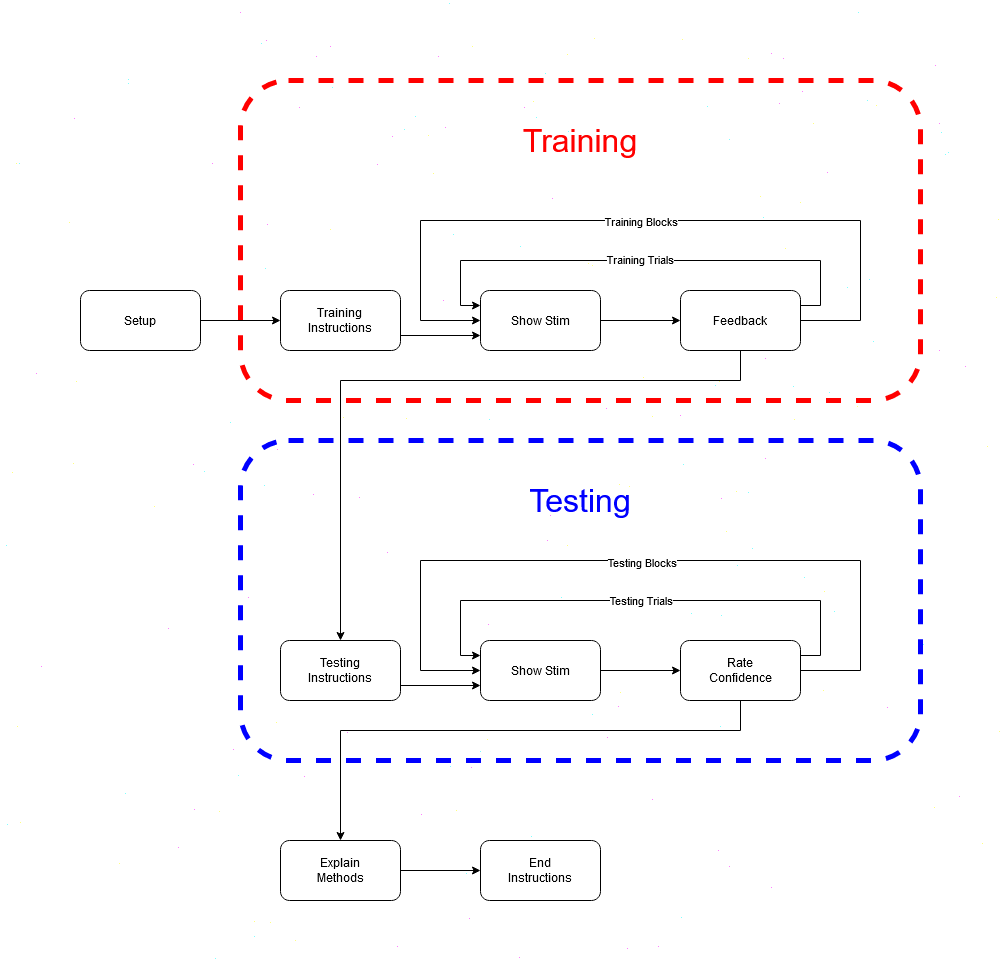

The diagram above was exported from draw.io. Its source (the exported page's mxGraphModel, read from the mxfile embedded in the PNG):
<mxGraphModel dx="1434" dy="1966" grid="1" gridSize="10" guides="1" tooltips="1" connect="1" arrows="1" fold="1" page="1" pageScale="1" pageWidth="850" pageHeight="1100" math="0" shadow="0">
  <root>
    <mxCell id="0" />
    <mxCell id="1" parent="0" />
    <mxCell id="PR96gn8FYfsZ4N5wJ8QV-52" value="" style="rounded=1;whiteSpace=wrap;html=1;opacity=50;strokeColor=none;" vertex="1" parent="1">
      <mxGeometry y="-240" width="1000" height="960" as="geometry" />
    </mxCell>
    <mxCell id="PR96gn8FYfsZ4N5wJ8QV-48" value="" style="rounded=1;whiteSpace=wrap;html=1;strokeWidth=5;strokeColor=#FF0000;fillColor=none;dashed=1;" vertex="1" parent="1">
      <mxGeometry x="240" y="-160" width="680" height="320" as="geometry" />
    </mxCell>
    <mxCell id="PR96gn8FYfsZ4N5wJ8QV-49" value="" style="rounded=1;whiteSpace=wrap;html=1;dashed=1;strokeWidth=5;strokeColor=#0000FF;fillColor=none;" vertex="1" parent="1">
      <mxGeometry x="240" y="200" width="680" height="320" as="geometry" />
    </mxCell>
    <mxCell id="PR96gn8FYfsZ4N5wJ8QV-3" value="" style="edgeStyle=orthogonalEdgeStyle;rounded=0;orthogonalLoop=1;jettySize=auto;html=1;" edge="1" parent="1" source="PR96gn8FYfsZ4N5wJ8QV-1" target="PR96gn8FYfsZ4N5wJ8QV-2">
      <mxGeometry relative="1" as="geometry" />
    </mxCell>
    <mxCell id="PR96gn8FYfsZ4N5wJ8QV-1" value="Setup" style="rounded=1;whiteSpace=wrap;html=1;" vertex="1" parent="1">
      <mxGeometry x="80" y="50" width="120" height="60" as="geometry" />
    </mxCell>
    <mxCell id="PR96gn8FYfsZ4N5wJ8QV-40" style="edgeStyle=orthogonalEdgeStyle;rounded=0;orthogonalLoop=1;jettySize=auto;html=1;exitX=1;exitY=0.75;exitDx=0;exitDy=0;entryX=0;entryY=0.75;entryDx=0;entryDy=0;" edge="1" parent="1" source="PR96gn8FYfsZ4N5wJ8QV-2" target="PR96gn8FYfsZ4N5wJ8QV-4">
      <mxGeometry relative="1" as="geometry" />
    </mxCell>
    <mxCell id="PR96gn8FYfsZ4N5wJ8QV-2" value="Training &lt;br&gt;Instructions" style="rounded=1;whiteSpace=wrap;html=1;" vertex="1" parent="1">
      <mxGeometry x="280" y="50" width="120" height="60" as="geometry" />
    </mxCell>
    <mxCell id="PR96gn8FYfsZ4N5wJ8QV-7" value="" style="edgeStyle=orthogonalEdgeStyle;rounded=0;orthogonalLoop=1;jettySize=auto;html=1;" edge="1" parent="1" source="PR96gn8FYfsZ4N5wJ8QV-4" target="PR96gn8FYfsZ4N5wJ8QV-6">
      <mxGeometry relative="1" as="geometry" />
    </mxCell>
    <mxCell id="PR96gn8FYfsZ4N5wJ8QV-4" value="Show Stim" style="whiteSpace=wrap;html=1;rounded=1;" vertex="1" parent="1">
      <mxGeometry x="480" y="50" width="120" height="60" as="geometry" />
    </mxCell>
    <mxCell id="PR96gn8FYfsZ4N5wJ8QV-12" style="edgeStyle=orthogonalEdgeStyle;rounded=0;orthogonalLoop=1;jettySize=auto;html=1;exitX=1;exitY=0.25;exitDx=0;exitDy=0;entryX=0;entryY=0.25;entryDx=0;entryDy=0;" edge="1" parent="1" source="PR96gn8FYfsZ4N5wJ8QV-6" target="PR96gn8FYfsZ4N5wJ8QV-4">
      <mxGeometry relative="1" as="geometry">
        <Array as="points">
          <mxPoint x="820" y="65" />
          <mxPoint x="820" y="20" />
          <mxPoint x="460" y="20" />
          <mxPoint x="460" y="65" />
        </Array>
      </mxGeometry>
    </mxCell>
    <mxCell id="PR96gn8FYfsZ4N5wJ8QV-22" value="Training Trials" style="edgeLabel;html=1;align=center;verticalAlign=middle;resizable=0;points=[];" vertex="1" connectable="0" parent="PR96gn8FYfsZ4N5wJ8QV-12">
      <mxGeometry x="-0.0082" y="1" relative="1" as="geometry">
        <mxPoint x="-3" y="-3" as="offset" />
      </mxGeometry>
    </mxCell>
    <mxCell id="PR96gn8FYfsZ4N5wJ8QV-17" style="edgeStyle=orthogonalEdgeStyle;rounded=0;orthogonalLoop=1;jettySize=auto;html=1;exitX=1;exitY=0.5;exitDx=0;exitDy=0;entryX=0;entryY=0.5;entryDx=0;entryDy=0;" edge="1" parent="1" source="PR96gn8FYfsZ4N5wJ8QV-6" target="PR96gn8FYfsZ4N5wJ8QV-4">
      <mxGeometry relative="1" as="geometry">
        <Array as="points">
          <mxPoint x="860" y="80" />
          <mxPoint x="860" y="-20" />
          <mxPoint x="420" y="-20" />
          <mxPoint x="420" y="80" />
        </Array>
      </mxGeometry>
    </mxCell>
    <mxCell id="PR96gn8FYfsZ4N5wJ8QV-20" value="Training Blocks" style="edgeLabel;html=1;align=center;verticalAlign=middle;resizable=0;points=[];" vertex="1" connectable="0" parent="PR96gn8FYfsZ4N5wJ8QV-17">
      <mxGeometry relative="1" as="geometry">
        <mxPoint as="offset" />
      </mxGeometry>
    </mxCell>
    <mxCell id="PR96gn8FYfsZ4N5wJ8QV-41" style="edgeStyle=orthogonalEdgeStyle;rounded=0;orthogonalLoop=1;jettySize=auto;html=1;exitX=0.5;exitY=1;exitDx=0;exitDy=0;entryX=0.5;entryY=0;entryDx=0;entryDy=0;" edge="1" parent="1" source="PR96gn8FYfsZ4N5wJ8QV-6" target="PR96gn8FYfsZ4N5wJ8QV-23">
      <mxGeometry relative="1" as="geometry">
        <Array as="points">
          <mxPoint x="740" y="140" />
          <mxPoint x="340" y="140" />
        </Array>
      </mxGeometry>
    </mxCell>
    <mxCell id="PR96gn8FYfsZ4N5wJ8QV-6" value="Feedback" style="whiteSpace=wrap;html=1;rounded=1;" vertex="1" parent="1">
      <mxGeometry x="680" y="50" width="120" height="60" as="geometry" />
    </mxCell>
    <mxCell id="PR96gn8FYfsZ4N5wJ8QV-26" value="" style="edgeStyle=orthogonalEdgeStyle;rounded=0;orthogonalLoop=1;jettySize=auto;html=1;entryX=0;entryY=0.75;entryDx=0;entryDy=0;exitX=1;exitY=0.75;exitDx=0;exitDy=0;" edge="1" parent="1" source="PR96gn8FYfsZ4N5wJ8QV-23" target="PR96gn8FYfsZ4N5wJ8QV-25">
      <mxGeometry relative="1" as="geometry" />
    </mxCell>
    <mxCell id="PR96gn8FYfsZ4N5wJ8QV-23" value="Testing&lt;br&gt;Instructions" style="whiteSpace=wrap;html=1;rounded=1;" vertex="1" parent="1">
      <mxGeometry x="280" y="400" width="120" height="60" as="geometry" />
    </mxCell>
    <mxCell id="PR96gn8FYfsZ4N5wJ8QV-28" value="" style="edgeStyle=orthogonalEdgeStyle;rounded=0;orthogonalLoop=1;jettySize=auto;html=1;" edge="1" parent="1" source="PR96gn8FYfsZ4N5wJ8QV-25" target="PR96gn8FYfsZ4N5wJ8QV-27">
      <mxGeometry relative="1" as="geometry" />
    </mxCell>
    <mxCell id="PR96gn8FYfsZ4N5wJ8QV-25" value="Show Stim" style="whiteSpace=wrap;html=1;rounded=1;" vertex="1" parent="1">
      <mxGeometry x="480" y="400" width="120" height="60" as="geometry" />
    </mxCell>
    <mxCell id="PR96gn8FYfsZ4N5wJ8QV-33" style="edgeStyle=orthogonalEdgeStyle;rounded=0;orthogonalLoop=1;jettySize=auto;html=1;exitX=1;exitY=0.25;exitDx=0;exitDy=0;entryX=0;entryY=0.25;entryDx=0;entryDy=0;" edge="1" parent="1" source="PR96gn8FYfsZ4N5wJ8QV-27" target="PR96gn8FYfsZ4N5wJ8QV-25">
      <mxGeometry relative="1" as="geometry">
        <Array as="points">
          <mxPoint x="820" y="415" />
          <mxPoint x="820" y="360" />
          <mxPoint x="460" y="360" />
          <mxPoint x="460" y="415" />
        </Array>
      </mxGeometry>
    </mxCell>
    <mxCell id="PR96gn8FYfsZ4N5wJ8QV-34" value="Testing Trials" style="edgeLabel;html=1;align=center;verticalAlign=middle;resizable=0;points=[];" vertex="1" connectable="0" parent="PR96gn8FYfsZ4N5wJ8QV-33">
      <mxGeometry y="-1" relative="1" as="geometry">
        <mxPoint as="offset" />
      </mxGeometry>
    </mxCell>
    <mxCell id="PR96gn8FYfsZ4N5wJ8QV-35" style="edgeStyle=orthogonalEdgeStyle;rounded=0;orthogonalLoop=1;jettySize=auto;html=1;exitX=1;exitY=0.5;exitDx=0;exitDy=0;entryX=0;entryY=0.5;entryDx=0;entryDy=0;" edge="1" parent="1" source="PR96gn8FYfsZ4N5wJ8QV-27" target="PR96gn8FYfsZ4N5wJ8QV-25">
      <mxGeometry relative="1" as="geometry">
        <Array as="points">
          <mxPoint x="860" y="430" />
          <mxPoint x="860" y="320" />
          <mxPoint x="420" y="320" />
          <mxPoint x="420" y="430" />
        </Array>
      </mxGeometry>
    </mxCell>
    <mxCell id="PR96gn8FYfsZ4N5wJ8QV-36" value="Testing Blocks" style="edgeLabel;html=1;align=center;verticalAlign=middle;resizable=0;points=[];" vertex="1" connectable="0" parent="PR96gn8FYfsZ4N5wJ8QV-35">
      <mxGeometry x="-0.0026" y="1" relative="1" as="geometry">
        <mxPoint as="offset" />
      </mxGeometry>
    </mxCell>
    <mxCell id="PR96gn8FYfsZ4N5wJ8QV-43" style="edgeStyle=orthogonalEdgeStyle;rounded=0;orthogonalLoop=1;jettySize=auto;html=1;exitX=0.5;exitY=1;exitDx=0;exitDy=0;entryX=0.5;entryY=0;entryDx=0;entryDy=0;" edge="1" parent="1" source="PR96gn8FYfsZ4N5wJ8QV-27" target="PR96gn8FYfsZ4N5wJ8QV-29">
      <mxGeometry relative="1" as="geometry">
        <Array as="points">
          <mxPoint x="740" y="490" />
          <mxPoint x="340" y="490" />
        </Array>
      </mxGeometry>
    </mxCell>
    <mxCell id="PR96gn8FYfsZ4N5wJ8QV-27" value="Rate&lt;br&gt;Confidence" style="whiteSpace=wrap;html=1;rounded=1;" vertex="1" parent="1">
      <mxGeometry x="680" y="400" width="120" height="60" as="geometry" />
    </mxCell>
    <mxCell id="PR96gn8FYfsZ4N5wJ8QV-32" value="" style="edgeStyle=orthogonalEdgeStyle;rounded=0;orthogonalLoop=1;jettySize=auto;html=1;" edge="1" parent="1" source="PR96gn8FYfsZ4N5wJ8QV-29" target="PR96gn8FYfsZ4N5wJ8QV-31">
      <mxGeometry relative="1" as="geometry" />
    </mxCell>
    <mxCell id="PR96gn8FYfsZ4N5wJ8QV-29" value="Explain&lt;br&gt;Methods" style="whiteSpace=wrap;html=1;rounded=1;" vertex="1" parent="1">
      <mxGeometry x="280" y="600" width="120" height="60" as="geometry" />
    </mxCell>
    <mxCell id="PR96gn8FYfsZ4N5wJ8QV-31" value="End&lt;br&gt;Instructions" style="whiteSpace=wrap;html=1;rounded=1;" vertex="1" parent="1">
      <mxGeometry x="480" y="600" width="120" height="60" as="geometry" />
    </mxCell>
    <mxCell id="PR96gn8FYfsZ4N5wJ8QV-50" value="&lt;font style=&quot;font-size: 32px;&quot; color=&quot;#ff0000&quot;&gt;Training&lt;br&gt;&lt;/font&gt;" style="text;html=1;strokeColor=none;fillColor=none;align=center;verticalAlign=middle;whiteSpace=wrap;rounded=0;" vertex="1" parent="1">
      <mxGeometry x="500" y="-120" width="160" height="40" as="geometry" />
    </mxCell>
    <mxCell id="PR96gn8FYfsZ4N5wJ8QV-51" value="&lt;font style=&quot;font-size: 32px;&quot; color=&quot;#0000ff&quot;&gt;Testing&lt;/font&gt;" style="text;html=1;strokeColor=none;fillColor=none;align=center;verticalAlign=middle;whiteSpace=wrap;rounded=0;" vertex="1" parent="1">
      <mxGeometry x="500" y="240" width="160" height="40" as="geometry" />
    </mxCell>
  </root>
</mxGraphModel>